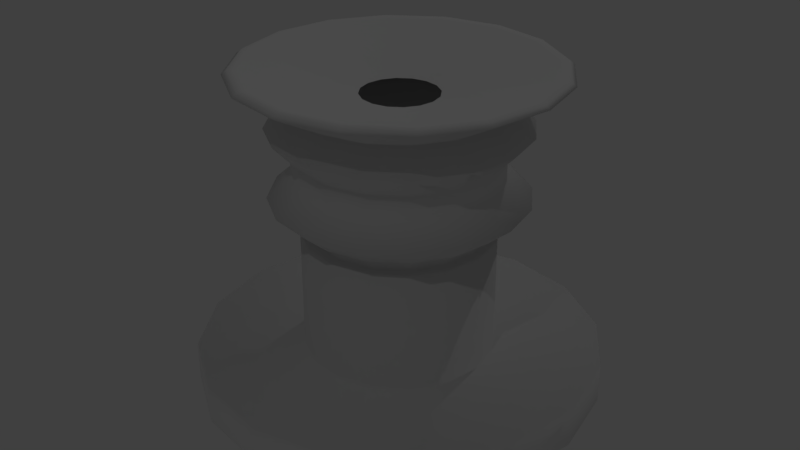 # Source: kuka-vacuum-gripper.blend  (saved by Blender 2.78.0; exported with 4.5.12 LTS)
import bpy
from mathutils import Matrix  # noqa: F401  (used for matrix-valued properties, if any)

bpy.ops.wm.read_factory_settings(use_empty=True)
scene = bpy.context.scene
scene.name = 'Scene'

# ---- collections
col_collection_1 = bpy.data.collections.new('Collection 1'); scene.collection.children.link(col_collection_1)

# ---- world
world_world = bpy.data.worlds.new('World'); scene.world = world_world
world_world.color = (0.05088, 0.05088, 0.05088)
world_world.use_sun_shadow = False
world_world.sun_shadow_jitter_overblur = 0.0
world_world.cycles.sampling_method = 'MANUAL'

# ---- lights
light_lamp_002 = bpy.data.lights.new('Lamp.002', 'POINT')
light_lamp_002.transmission_factor = 0.0
light_lamp_002.cutoff_distance = 30.0
light_lamp_002.energy = 100.0
light_lamp_002.shadow_buffer_clip_start = 1.001
light_lamp_002.shadow_soft_size = 0.1
light_lamp_002.shadow_maximum_resolution = 0.006
light_lamp_002.use_absolute_resolution = True
light_lamp_001 = bpy.data.lights.new('Lamp.001', 'POINT')
light_lamp_001.transmission_factor = 0.0
light_lamp_001.cutoff_distance = 30.0
light_lamp_001.energy = 100.0
light_lamp_001.shadow_buffer_clip_start = 1.001
light_lamp_001.shadow_soft_size = 0.1
light_lamp_001.shadow_maximum_resolution = 0.006
light_lamp_001.use_absolute_resolution = True

# ---- meshes
me_circle_006 = bpy.data.meshes.new('Circle.006')
me_circle_006.from_pydata([(2.254e-10, 0.298, -0.00576), (-0.114, 0.2753, -0.00576), (-0.2107, 0.2107, -0.00576), (-0.2753, 0.114, -0.00576), (-0.298, -1.326e-08, -0.00576), (-0.2753, -0.114, -0.00576), (-0.2107, -0.2107, -0.00576), (-0.114, -0.2753, -0.00576), (-4.477e-08, -0.298, -0.00576), (0.114, -0.2753, -0.00576), (0.2107, -0.2107, -0.00576), (0.2753, -0.114, -0.00576), (0.298, 3.324e-09, -0.00576), (0.2753, 0.114, -0.00576), (0.2107, 0.2107, -0.00576), (0.114, 0.2753, -0.00576), (2.254e-10, 0.298, 0.05053), (-0.114, 0.2753, 0.05053), (-0.2107, 0.2107, 0.05053), (-0.2753, 0.114, 0.05053), (-0.298, -1.326e-08, 0.05053), (-0.2753, -0.114, 0.05053), (-0.2107, -0.2107, 0.05053), (-0.114, -0.2753, 0.05053), (-4.477e-08, -0.298, 0.05053), (0.114, -0.2753, 0.05053), (0.2107, -0.2107, 0.05053), (0.2753, -0.114, 0.05053), (0.298, 3.324e-09, 0.05053), (0.2753, 0.114, 0.05053), (0.2107, 0.2107, 0.05053), (0.114, 0.2753, 0.05053), (-1.416e-08, 0.141, 0.05053), (-0.05396, 0.1303, 0.05053), (-0.09971, 0.09971, 0.05053), (-0.1303, 0.05396, 0.05053), (-0.141, -4.31e-09, 0.05053), (-0.1303, -0.05396, 0.05053), (-0.09971, -0.09971, 0.05053), (-0.05396, -0.1303, 0.05053), (-3.545e-08, -0.141, 0.05053), (0.05396, -0.1303, 0.05053), (0.09971, -0.09971, 0.05053), (0.1303, -0.05396, 0.05053), (0.141, 3.535e-09, 0.05053), (0.1303, 0.05396, 0.05053), (0.09971, 0.09971, 0.05053), (0.05396, 0.1303, 0.05053), (-1.416e-08, 0.141, 0.2295), (-0.05396, 0.1303, 0.2295), (-0.09971, 0.09971, 0.2295), (-0.1303, 0.05396, 0.2295), (-0.141, -4.31e-09, 0.2295), (-0.1303, -0.05396, 0.2295), (-0.09971, -0.09971, 0.2295), (-0.05396, -0.1303, 0.2295), (-3.545e-08, -0.141, 0.2295), (0.05396, -0.1303, 0.2295), (0.09971, -0.09971, 0.2295), (0.1303, -0.05396, 0.2295), (0.141, 3.535e-09, 0.2295), (0.1303, 0.05396, 0.2295), (0.09971, 0.09971, 0.2295), (0.05396, 0.1303, 0.2295), (-1.458e-08, 0.1284, 0.2295), (-0.04913, 0.1186, 0.2295), (-0.09078, 0.09078, 0.2295), (-0.1186, 0.04913, 0.2295), (-0.1284, -3.216e-09, 0.2295), (-0.1186, -0.04913, 0.2295), (-0.09078, -0.09078, 0.2295), (-0.04913, -0.1186, 0.2295), (-3.397e-08, -0.1284, 0.2295), (0.04913, -0.1186, 0.2295), (0.09078, -0.09078, 0.2295), (0.1186, -0.04913, 0.2295), (0.1284, 3.926e-09, 0.2295), (0.1186, 0.04913, 0.2295), (0.09078, 0.09078, 0.2295), (0.04913, 0.1186, 0.2295), (0.05755, 0.1389, 0.2534), (0.04913, 0.1186, 0.2534), (0.09078, 0.09078, 0.2534), (0.1186, 0.04913, 0.2534), (0.1284, 3.926e-09, 0.2534), (0.1186, -0.04913, 0.2534), (0.09078, -0.09078, 0.2534), (0.04913, -0.1186, 0.2534), (-3.397e-08, -0.1284, 0.2534), (-0.04913, -0.1186, 0.2534), (-0.09078, -0.09078, 0.2534), (-0.1186, -0.04913, 0.2534), (-0.1284, -3.216e-09, 0.2534), (-0.1186, 0.04913, 0.2534), (-0.09078, 0.09078, 0.2534), (-0.04913, 0.1186, 0.2534), (-1.458e-08, 0.1284, 0.2534), (0.1063, 0.1063, 0.2534), (0.1389, 0.05755, 0.2534), (0.1504, 3.641e-09, 0.2534), (0.1389, -0.05755, 0.2534), (0.1063, -0.1063, 0.2534), (0.05755, -0.1389, 0.2534), (-3.632e-08, -0.1504, 0.2534), (-0.05755, -0.1389, 0.2534), (-0.1063, -0.1063, 0.2534), (-0.1389, -0.05755, 0.2534), (-0.1504, -4.726e-09, 0.2534), (-0.1389, 0.05755, 0.2534), (-0.1063, 0.1063, 0.2534), (-0.05755, 0.1389, 0.2534), (-1.361e-08, 0.1504, 0.2534), (0.0721, 0.1718, 0.2838), (0.1324, 0.1315, 0.2838), (0.1727, 0.07115, 0.2838), (0.1869, 4.363e-10, 0.2838), (0.1727, -0.07115, 0.2838), (0.1324, -0.1315, 0.2838), (0.0721, -0.1718, 0.2838), (0.0009558, -0.1859, 0.2838), (-0.07019, -0.1718, 0.2838), (-0.1305, -0.1315, 0.2838), (-0.1708, -0.07115, 0.2838), (-0.185, -9.907e-09, 0.2838), (-0.1708, 0.07115, 0.2838), (-0.1305, 0.1315, 0.2838), (-0.07019, 0.1718, 0.2838), (0.0009559, 0.1859, 0.2838), (-1.361e-08, 0.1504, 0.3148), (-0.05755, 0.1389, 0.3148), (-0.1063, 0.1063, 0.3148), (-0.1389, 0.05755, 0.3148), (-0.1504, -4.726e-09, 0.3148), (-0.1389, -0.05755, 0.3148), (-0.1063, -0.1063, 0.3148), (-0.05755, -0.1389, 0.3148), (-3.632e-08, -0.1504, 0.3148), (0.05755, -0.1389, 0.3148), (0.1063, -0.1063, 0.3148), (0.1389, -0.05755, 0.3148), (0.1504, 3.641e-09, 0.3148), (0.1389, 0.05755, 0.3148), (0.1063, 0.1063, 0.3148), (0.05755, 0.1389, 0.3148), (-1.361e-08, 0.1504, 0.3494), (-0.05755, 0.1389, 0.3494), (-0.1063, 0.1063, 0.3494), (-0.1389, 0.05755, 0.3494), (-0.1504, -4.726e-09, 0.3494), (-0.1389, -0.05755, 0.3494), (-0.1063, -0.1063, 0.3494), (-0.05755, -0.1389, 0.3494), (-3.632e-08, -0.1504, 0.3494), (0.05755, -0.1389, 0.3494), (0.1063, -0.1063, 0.3494), (0.1389, -0.05755, 0.3494), (0.1504, 3.641e-09, 0.3494), (0.1389, 0.05755, 0.3494), (0.1063, 0.1063, 0.3494), (0.05755, 0.1389, 0.3494), (0.0009559, 0.1859, 0.3868), (-0.07019, 0.1718, 0.3868), (-0.1305, 0.1315, 0.3868), (-0.1708, 0.07115, 0.3868), (-0.185, -9.907e-09, 0.3868), (-0.1708, -0.07115, 0.3868), (-0.1305, -0.1315, 0.3868), (-0.07019, -0.1718, 0.3868), (0.0009558, -0.1859, 0.3868), (0.0721, -0.1718, 0.3868), (0.1324, -0.1315, 0.3868), (0.1727, -0.07115, 0.3868), (0.1869, 4.363e-10, 0.3868), (0.1727, 0.07115, 0.3868), (0.1324, 0.1315, 0.3868), (0.0721, 0.1718, 0.3868), (-1.361e-08, 0.1504, 0.4178), (-0.05755, 0.1389, 0.4178), (-0.1063, 0.1063, 0.4178), (-0.1389, 0.05755, 0.4178), (-0.1504, -4.726e-09, 0.4178), (-0.1389, -0.05755, 0.4178), (-0.1063, -0.1063, 0.4178), (-0.05755, -0.1389, 0.4178), (-3.632e-08, -0.1504, 0.4178), (0.05755, -0.1389, 0.4178), (0.1063, -0.1063, 0.4178), (0.1389, -0.05755, 0.4178), (0.1504, 3.641e-09, 0.4178), (0.1389, 0.05755, 0.4178), (0.1063, 0.1063, 0.4178), (0.05755, 0.1389, 0.4178), (-2.885e-09, 0.2349, 0.464), (-0.08991, 0.2171, 0.464), (-0.1661, 0.1661, 0.464), (-0.2171, 0.08991, 0.464), (-0.2349, -9.816e-09, 0.464), (-0.2171, -0.08991, 0.464), (-0.1661, -0.1661, 0.464), (-0.08991, -0.2171, 0.464), (-3.836e-08, -0.2349, 0.464), (0.08991, -0.2171, 0.464), (0.1661, -0.1661, 0.464), (0.2171, -0.08991, 0.464), (0.2349, 3.255e-09, 0.464), (0.2171, 0.08991, 0.464), (0.1661, 0.1661, 0.464), (0.08991, 0.2171, 0.464), (-2.909e-09, 0.226, 0.4709), (-0.0865, 0.2088, 0.4709), (-0.1598, 0.1598, 0.4709), (-0.2088, 0.0865, 0.4709), (-0.226, -9.119e-09, 0.4709), (-0.2088, -0.0865, 0.4709), (-0.1598, -0.1598, 0.4709), (-0.0865, -0.2088, 0.4709), (-3.704e-08, -0.226, 0.4709), (0.0865, -0.2088, 0.4709), (0.1598, -0.1598, 0.4709), (0.2088, -0.0865, 0.4709), (0.226, 3.457e-09, 0.4709), (0.2088, 0.0865, 0.4709), (0.1598, 0.1598, 0.4709), (0.0865, 0.2088, 0.4709), (-3.581e-09, 0.2152, 0.4694), (-0.08236, 0.1988, 0.4694), (-0.1522, 0.1522, 0.4694), (-0.1988, 0.08236, 0.4694), (-0.2152, -8.343e-09, 0.4694), (-0.1988, -0.08236, 0.4694), (-0.1522, -0.1522, 0.4694), (-0.08236, -0.1988, 0.4694), (-3.608e-08, -0.2152, 0.4694), (0.08236, -0.1988, 0.4694), (0.1522, -0.1522, 0.4694), (0.1988, -0.08236, 0.4694), (0.2152, 3.631e-09, 0.4694), (0.1988, 0.08236, 0.4694), (0.1522, 0.1522, 0.4694), (0.08236, 0.1988, 0.4694), (-6.318e-09, 0.05616, 0.4317), (-0.02149, 0.05189, 0.4317), (-0.03971, 0.03971, 0.4317), (-0.05189, 0.02149, 0.4317), (-0.05616, 8.381e-10, 0.4317), (-0.05189, -0.02149, 0.4317), (-0.03971, -0.03971, 0.4317), (-0.02149, -0.05189, 0.4317), (-1.48e-08, -0.05616, 0.4317), (0.02149, -0.05189, 0.4317), (0.03971, -0.03971, 0.4317), (0.05189, -0.02149, 0.4317), (0.05616, 3.963e-09, 0.4317), (0.05189, 0.02149, 0.4317), (0.03971, 0.03971, 0.4317), (0.02149, 0.05189, 0.4317)], [], [(8, 24, 23, 7), (1, 17, 16, 0), (0, 16, 31, 15), (9, 25, 24, 8), (2, 18, 17, 1), (10, 26, 25, 9), (3, 19, 18, 2), (11, 27, 26, 10), (4, 20, 19, 3), (12, 28, 27, 11), (5, 21, 20, 4), (13, 29, 28, 12), (6, 22, 21, 5), (14, 30, 29, 13), (7, 23, 22, 6), (15, 31, 30, 14), (30, 46, 45, 29), (23, 39, 38, 22), (31, 47, 46, 30), (24, 40, 39, 23), (17, 33, 32, 16), (16, 32, 47, 31), (25, 41, 40, 24), (18, 34, 33, 17), (26, 42, 41, 25), (19, 35, 34, 18), (27, 43, 42, 26), (20, 36, 35, 19), (28, 44, 43, 27), (21, 37, 36, 20), (29, 45, 44, 28), (22, 38, 37, 21), (37, 53, 52, 36), (44, 60, 59, 43), (36, 52, 51, 35), (43, 59, 58, 42), (35, 51, 50, 34), (42, 58, 57, 41), (34, 50, 49, 33), (41, 57, 56, 40), (32, 48, 63, 47), (33, 49, 48, 32), (40, 56, 55, 39), (47, 63, 62, 46), (39, 55, 54, 38), (46, 62, 61, 45), (38, 54, 53, 37), (45, 61, 60, 44), (63, 79, 78, 62), (55, 71, 70, 54), (62, 78, 77, 61), (54, 70, 69, 53), (61, 77, 76, 60), (53, 69, 68, 52), (60, 76, 75, 59), (52, 68, 67, 51), (59, 75, 74, 58), (51, 67, 66, 50), (58, 74, 73, 57), (50, 66, 65, 49), (57, 73, 72, 56), (48, 64, 79, 63), (49, 65, 64, 48), (56, 72, 71, 55), (79, 64, 96, 81), (72, 73, 87, 88), (65, 66, 94, 95), (73, 74, 86, 87), (66, 67, 93, 94), (74, 75, 85, 86), (67, 68, 92, 93), (75, 76, 84, 85), (68, 69, 91, 92), (76, 77, 83, 84), (69, 70, 90, 91), (77, 78, 82, 83), (70, 71, 89, 90), (78, 79, 81, 82), (71, 72, 88, 89), (64, 65, 95, 96), (93, 92, 107, 108), (85, 84, 99, 100), (92, 91, 106, 107), (84, 83, 98, 99), (91, 90, 105, 106), (83, 82, 97, 98), (90, 89, 104, 105), (82, 81, 80, 97), (89, 88, 103, 104), (96, 95, 110, 111), (81, 96, 111, 80), (88, 87, 102, 103), (95, 94, 109, 110), (87, 86, 101, 102), (94, 93, 108, 109), (86, 85, 100, 101), (108, 107, 123, 124), (100, 99, 115, 116), (107, 106, 122, 123), (99, 98, 114, 115), (111, 110, 126, 127), (106, 105, 121, 122), (98, 97, 113, 114), (105, 104, 120, 121), (97, 80, 112, 113), (104, 103, 119, 120), (80, 111, 127, 112), (103, 102, 118, 119), (110, 109, 125, 126), (102, 101, 117, 118), (109, 108, 124, 125), (101, 100, 116, 117), (136, 119, 118, 137), (129, 126, 125, 130), (137, 118, 117, 138), (130, 125, 124, 131), (138, 117, 116, 139), (131, 124, 123, 132), (139, 116, 115, 140), (132, 123, 122, 133), (140, 115, 114, 141), (133, 122, 121, 134), (141, 114, 113, 142), (134, 121, 120, 135), (143, 112, 127, 128), (135, 120, 119, 136), (128, 127, 126, 129), (142, 113, 112, 143), (142, 143, 159, 158), (133, 134, 150, 149), (141, 142, 158, 157), (130, 131, 147, 146), (135, 136, 152, 151), (132, 133, 149, 148), (128, 129, 145, 144), (134, 135, 151, 150), (143, 128, 144, 159), (137, 138, 154, 153), (136, 137, 153, 152), (131, 132, 148, 147), (138, 139, 155, 154), (129, 130, 146, 145), (139, 140, 156, 155), (140, 141, 157, 156), (184, 168, 169, 185), (177, 161, 162, 178), (185, 169, 170, 186), (178, 162, 163, 179), (186, 170, 171, 187), (179, 163, 164, 180), (187, 171, 172, 188), (180, 164, 165, 181), (188, 172, 173, 189), (181, 165, 166, 182), (189, 173, 174, 190), (182, 166, 167, 183), (191, 175, 160, 176), (183, 167, 168, 184), (176, 160, 161, 177), (190, 174, 175, 191), (190, 191, 207, 206), (181, 182, 198, 197), (189, 190, 206, 205), (178, 179, 195, 194), (183, 184, 200, 199), (180, 181, 197, 196), (176, 177, 193, 192), (182, 183, 199, 198), (191, 176, 192, 207), (185, 186, 202, 201), (184, 185, 201, 200), (179, 180, 196, 195), (186, 187, 203, 202), (177, 178, 194, 193), (187, 188, 204, 203), (188, 189, 205, 204), (159, 175, 174, 158), (158, 174, 173, 157), (157, 173, 172, 156), (156, 172, 171, 155), (155, 171, 170, 154), (154, 170, 169, 153), (153, 169, 168, 152), (152, 168, 167, 151), (151, 167, 166, 150), (150, 166, 165, 149), (149, 165, 164, 148), (148, 164, 163, 147), (147, 163, 162, 146), (146, 162, 161, 145), (145, 161, 160, 144), (144, 160, 175, 159), (201, 202, 218, 217), (204, 205, 221, 220), (203, 204, 220, 219), (206, 207, 223, 222), (205, 206, 222, 221), (207, 192, 208, 223), (194, 195, 211, 210), (192, 193, 209, 208), (195, 196, 212, 211), (196, 197, 213, 212), (193, 194, 210, 209), (198, 199, 215, 214), (197, 198, 214, 213), (200, 201, 217, 216), (199, 200, 216, 215), (202, 203, 219, 218), (212, 213, 229, 228), (209, 210, 226, 225), (214, 215, 231, 230), (213, 214, 230, 229), (216, 217, 233, 232), (215, 216, 232, 231), (218, 219, 235, 234), (217, 218, 234, 233), (220, 221, 237, 236), (219, 220, 236, 235), (222, 223, 239, 238), (221, 222, 238, 237), (223, 208, 224, 239), (210, 211, 227, 226), (208, 209, 225, 224), (211, 212, 228, 227), (238, 239, 255, 254), (237, 238, 254, 253), (239, 224, 240, 255), (226, 227, 243, 242), (224, 225, 241, 240), (227, 228, 244, 243), (228, 229, 245, 244), (225, 226, 242, 241), (230, 231, 247, 246), (229, 230, 246, 245), (232, 233, 249, 248), (231, 232, 248, 247), (234, 235, 251, 250), (233, 234, 250, 249), (236, 237, 253, 252), (235, 236, 252, 251)])
me_circle_006.polygons.foreach_set('use_smooth', [True] * 240)
me_circle_006.use_remesh_preserve_volume = False
me_circle_006.use_remesh_preserve_attributes = False
me_circle_006.use_mirror_vertex_groups = False
me_circle_006.update()

# ---- objects
ob_kukavacuumgripper = bpy.data.objects.new('kukaVacuumGripper', me_circle_006)
ob_lamp_001 = bpy.data.objects.new('Lamp_001', light_lamp_002)
ob_lamp_001_1 = bpy.data.objects.new('Lamp.001', light_lamp_001)

# ---- transforms, parenting, visibility, modifiers, constraints
ob_kukavacuumgripper.location = (0.0, 0.0, 0.0)
ob_kukavacuumgripper.lineart.crease_threshold = 0.0
ob_lamp_001.location = (-0.6985, 6.883, 6.272)
ob_lamp_001.rotation_euler = (0.6503, 0.05522, 1.866)
ob_lamp_001.lineart.crease_threshold = 0.0
ob_lamp_001_1.location = (2.4, -7.585, 9.91)
ob_lamp_001_1.rotation_euler = (0.6503, 0.05522, 1.866)
ob_lamp_001_1.lineart.crease_threshold = 0.0

# ---- collection membership
col_collection_1.objects.link(ob_kukavacuumgripper)
col_collection_1.objects.link(ob_lamp_001)
col_collection_1.objects.link(ob_lamp_001_1)

# ---- scene / render settings (as saved in the file)
scene.frame_start = 1; scene.frame_end = 250; scene.frame_set(1)
scene.render.engine = 'BLENDER_EEVEE_NEXT'
scene.render.resolution_percentage = 50
scene.render.dither_intensity = 0.0
scene.cycles.use_denoising = False
scene.cycles.samples = 128
scene.cycles.sampling_pattern = 'TABULATED_SOBOL'
scene.cycles.light_sampling_threshold = 0.0
scene.cycles.use_adaptive_sampling = False
scene.cycles.use_light_tree = False
scene.cycles.blur_glossy = 0.0
scene.cycles.sample_clamp_indirect = 0.0
scene.view_settings.view_transform = 'Standard'
bpy.context.view_layer.update()

# ---- added for rendering (the .blend has no active camera): camera
cam_auto = bpy.data.cameras.new('AutoCamera')
cam_auto.lens = 50.0
cam_auto.sensor_width = 36.0
cam_auto.clip_end = 1000.0
ob_auto_camera = bpy.data.objects.new('AutoCamera', cam_auto)
scene.collection.objects.link(ob_auto_camera)
ob_auto_camera.location = (0.895932, -1.07512, 0.949331)
ob_auto_camera.rotation_euler = (1.09748, -7.21219e-08, 0.694738)
scene.camera = ob_auto_camera
bpy.context.view_layer.update()
